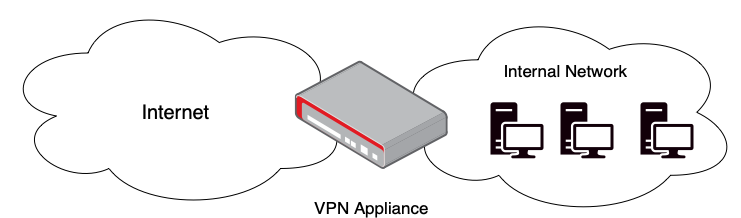

The diagram above was exported from draw.io. Its source (the exported page's mxGraphModel, read from the mxfile embedded in the PNG):
<mxGraphModel dx="1773" dy="528" grid="1" gridSize="10" guides="1" tooltips="1" connect="1" arrows="1" fold="1" page="1" pageScale="1" pageWidth="827" pageHeight="1169" math="0" shadow="0">
  <root>
    <mxCell id="0" />
    <mxCell id="1" parent="0" />
    <mxCell id="3IiCBuIk855Kne1rxyqG-1" value="" style="ellipse;shape=cloud;whiteSpace=wrap;html=1;" vertex="1" parent="1">
      <mxGeometry x="-10" y="100" width="350" height="210" as="geometry" />
    </mxCell>
    <mxCell id="3IiCBuIk855Kne1rxyqG-3" value="" style="ellipse;shape=cloud;whiteSpace=wrap;html=1;" vertex="1" parent="1">
      <mxGeometry x="380" y="106.8" width="350" height="210" as="geometry" />
    </mxCell>
    <mxCell id="3IiCBuIk855Kne1rxyqG-2" value="" style="points=[];aspect=fixed;html=1;align=center;shadow=0;dashed=0;image;image=img/lib/allied_telesis/security/Router_VPN.svg;" vertex="1" parent="1">
      <mxGeometry x="284" y="160" width="154.44" height="109.6" as="geometry" />
    </mxCell>
    <mxCell id="3IiCBuIk855Kne1rxyqG-4" value="&lt;font style=&quot;font-size: 17px&quot;&gt;Internal Network&lt;/font&gt;" style="text;html=1;align=center;verticalAlign=middle;resizable=0;points=[];autosize=1;strokeColor=none;fillColor=none;" vertex="1" parent="1">
      <mxGeometry x="485" y="160" width="140" height="20" as="geometry" />
    </mxCell>
    <mxCell id="3IiCBuIk855Kne1rxyqG-5" value="&lt;font style=&quot;font-size: 20px;&quot;&gt;Internet&lt;br style=&quot;font-size: 20px;&quot;&gt;&lt;/font&gt;" style="text;html=1;align=center;verticalAlign=middle;resizable=0;points=[];autosize=1;strokeColor=none;fillColor=none;fontSize=20;" vertex="1" parent="1">
      <mxGeometry x="125" y="196.8" width="80" height="30" as="geometry" />
    </mxCell>
    <mxCell id="3IiCBuIk855Kne1rxyqG-6" value="" style="sketch=0;pointerEvents=1;shadow=0;dashed=0;html=1;strokeColor=none;fillColor=#120009;labelPosition=center;verticalLabelPosition=bottom;verticalAlign=top;outlineConnect=0;align=center;shape=mxgraph.office.devices.workstation;fontSize=17;" vertex="1" parent="1">
      <mxGeometry x="630" y="201.8" width="53" height="56" as="geometry" />
    </mxCell>
    <mxCell id="3IiCBuIk855Kne1rxyqG-7" value="" style="sketch=0;pointerEvents=1;shadow=0;dashed=0;html=1;strokeColor=none;fillColor=#120009;labelPosition=center;verticalLabelPosition=bottom;verticalAlign=top;outlineConnect=0;align=center;shape=mxgraph.office.devices.workstation;fontSize=17;" vertex="1" parent="1">
      <mxGeometry x="550" y="201.8" width="53" height="56" as="geometry" />
    </mxCell>
    <mxCell id="3IiCBuIk855Kne1rxyqG-8" value="" style="sketch=0;pointerEvents=1;shadow=0;dashed=0;html=1;strokeColor=none;fillColor=#120009;labelPosition=center;verticalLabelPosition=bottom;verticalAlign=top;outlineConnect=0;align=center;shape=mxgraph.office.devices.workstation;fontSize=17;" vertex="1" parent="1">
      <mxGeometry x="480" y="201.8" width="53" height="56" as="geometry" />
    </mxCell>
    <mxCell id="3IiCBuIk855Kne1rxyqG-9" value="&lt;font style=&quot;font-size: 17px&quot;&gt;VPN Appliance&lt;br&gt;&lt;/font&gt;" style="text;html=1;align=center;verticalAlign=middle;resizable=0;points=[];autosize=1;strokeColor=none;fillColor=none;" vertex="1" parent="1">
      <mxGeometry x="296.22" y="296.8" width="130" height="20" as="geometry" />
    </mxCell>
  </root>
</mxGraphModel>